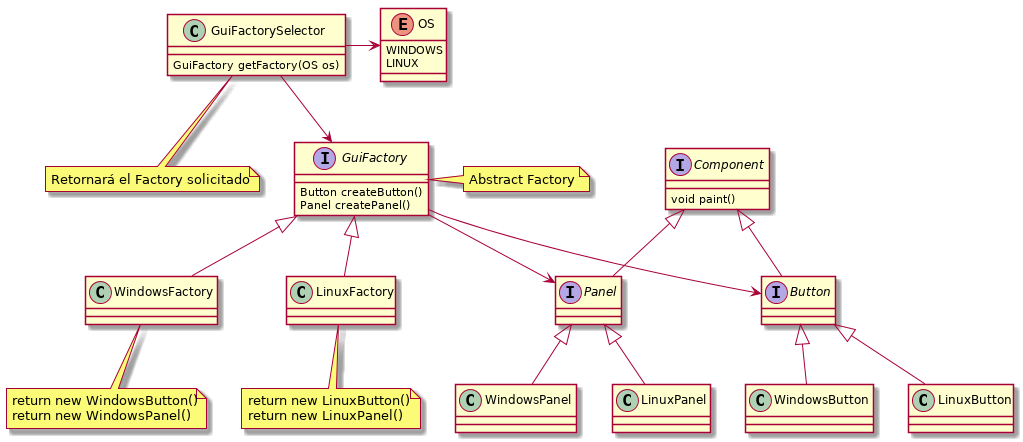

The diagram above was rendered by PlantUML. Its source (embedded in the PNG):
@startuml

interface GuiFactory {
Button createButton()
Panel createPanel()
}

GuiFactory <|-- WindowsFactory
GuiFactory <|-- LinuxFactory

enum OS {
WINDOWS
LINUX
}

class GuiFactorySelector {
GuiFactory getFactory(OS os)
}

interface Component {
void paint()
}
interface Panel
interface Button

Component <|-- Button
Component <|-- Panel

Button <|-- WindowsButton
Button <|-- LinuxButton

Panel <|-- WindowsPanel
Panel <|-- LinuxPanel

GuiFactorySelector --> GuiFactory
GuiFactorySelector -> OS

GuiFactory --> Panel
GuiFactory --> Button

note "Retornará el Factory solicitado" as NoteGuiFactorySelector
GuiFactorySelector .. NoteGuiFactorySelector

note "Abstract Factory" as NoteGuiFactory
GuiFactory . NoteGuiFactory

note "return new WindowsButton()\nreturn new WindowsPanel()" as NoteWindowsFactory
WindowsFactory .. NoteWindowsFactory

note "return new LinuxButton()\nreturn new LinuxPanel()" as NoteLinuxFactory
LinuxFactory .. NoteLinuxFactory

@enduml